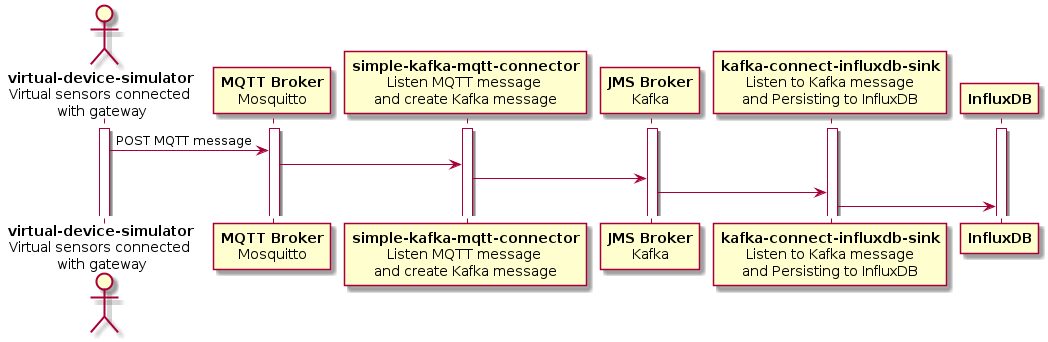

The diagram above was rendered by PlantUML. Its source (embedded in the PNG):
@startuml
actor "**virtual-device-simulator**\nVirtual sensors connected \nwith gateway" as Sensors
participant "**MQTT Broker**\nMosquitto" as Mosquitto
participant "**simple-kafka-mqtt-connector**\nListen MQTT message \nand create Kafka message" as MqttToKafkaConnector
participant "**JMS Broker**\nKafka" as Kafka
participant "**kafka-connect-influxdb-sink**\nListen to Kafka message\nand Persisting to InfluxDB" as KafkaToInfluxDbConnector
participant "**InfluxDB**" as InfluxDB

activate Sensors
activate Mosquitto
activate MqttToKafkaConnector
activate Kafka
activate KafkaToInfluxDbConnector
activate InfluxDB

Sensors -> Mosquitto : POST MQTT message  
Mosquitto -> MqttToKafkaConnector
MqttToKafkaConnector -> Kafka
Kafka -> KafkaToInfluxDbConnector
KafkaToInfluxDbConnector -> InfluxDB
@enduml